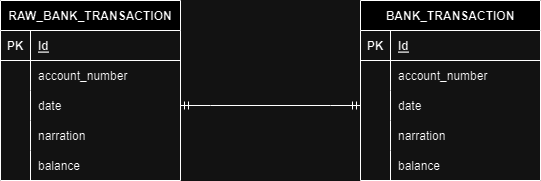

The diagram above was exported from draw.io. Its source (the exported page's mxGraphModel, read from the mxfile embedded in the PNG):
<mxGraphModel dx="1472" dy="1100" grid="1" gridSize="10" guides="1" tooltips="1" connect="1" arrows="1" fold="1" page="1" pageScale="1" pageWidth="826" pageHeight="1169" background="none" math="0" shadow="0">
  <root>
    <mxCell id="0" />
    <mxCell id="1" parent="0" />
    <mxCell id="4Be_73_nnf3DFjhtT7f4-114" value="RAW_BANK_TRANSACTION" style="shape=table;startSize=30;container=1;collapsible=1;childLayout=tableLayout;fixedRows=1;rowLines=0;fontStyle=1;align=center;resizeLast=1;" parent="1" vertex="1">
      <mxGeometry x="120" y="380" width="180" height="180" as="geometry" />
    </mxCell>
    <mxCell id="4Be_73_nnf3DFjhtT7f4-115" value="" style="shape=tableRow;horizontal=0;startSize=0;swimlaneHead=0;swimlaneBody=0;fillColor=none;collapsible=0;dropTarget=0;points=[[0,0.5],[1,0.5]];portConstraint=eastwest;top=0;left=0;right=0;bottom=1;" parent="4Be_73_nnf3DFjhtT7f4-114" vertex="1">
      <mxGeometry y="30" width="180" height="30" as="geometry" />
    </mxCell>
    <mxCell id="4Be_73_nnf3DFjhtT7f4-116" value="PK" style="shape=partialRectangle;connectable=0;fillColor=none;top=0;left=0;bottom=0;right=0;fontStyle=1;overflow=hidden;" parent="4Be_73_nnf3DFjhtT7f4-115" vertex="1">
      <mxGeometry width="30" height="30" as="geometry">
        <mxRectangle width="30" height="30" as="alternateBounds" />
      </mxGeometry>
    </mxCell>
    <mxCell id="4Be_73_nnf3DFjhtT7f4-117" value="Id" style="shape=partialRectangle;connectable=0;fillColor=none;top=0;left=0;bottom=0;right=0;align=left;spacingLeft=6;fontStyle=5;overflow=hidden;" parent="4Be_73_nnf3DFjhtT7f4-115" vertex="1">
      <mxGeometry x="30" width="150" height="30" as="geometry">
        <mxRectangle width="150" height="30" as="alternateBounds" />
      </mxGeometry>
    </mxCell>
    <mxCell id="4Be_73_nnf3DFjhtT7f4-118" value="" style="shape=tableRow;horizontal=0;startSize=0;swimlaneHead=0;swimlaneBody=0;fillColor=none;collapsible=0;dropTarget=0;points=[[0,0.5],[1,0.5]];portConstraint=eastwest;top=0;left=0;right=0;bottom=0;" parent="4Be_73_nnf3DFjhtT7f4-114" vertex="1">
      <mxGeometry y="60" width="180" height="30" as="geometry" />
    </mxCell>
    <mxCell id="4Be_73_nnf3DFjhtT7f4-119" value="" style="shape=partialRectangle;connectable=0;fillColor=none;top=0;left=0;bottom=0;right=0;editable=1;overflow=hidden;" parent="4Be_73_nnf3DFjhtT7f4-118" vertex="1">
      <mxGeometry width="30" height="30" as="geometry">
        <mxRectangle width="30" height="30" as="alternateBounds" />
      </mxGeometry>
    </mxCell>
    <mxCell id="4Be_73_nnf3DFjhtT7f4-120" value="account_number" style="shape=partialRectangle;connectable=0;fillColor=none;top=0;left=0;bottom=0;right=0;align=left;spacingLeft=6;overflow=hidden;fontStyle=0" parent="4Be_73_nnf3DFjhtT7f4-118" vertex="1">
      <mxGeometry x="30" width="150" height="30" as="geometry">
        <mxRectangle width="150" height="30" as="alternateBounds" />
      </mxGeometry>
    </mxCell>
    <mxCell id="4Be_73_nnf3DFjhtT7f4-121" value="" style="shape=tableRow;horizontal=0;startSize=0;swimlaneHead=0;swimlaneBody=0;fillColor=none;collapsible=0;dropTarget=0;points=[[0,0.5],[1,0.5]];portConstraint=eastwest;top=0;left=0;right=0;bottom=0;" parent="4Be_73_nnf3DFjhtT7f4-114" vertex="1">
      <mxGeometry y="90" width="180" height="30" as="geometry" />
    </mxCell>
    <mxCell id="4Be_73_nnf3DFjhtT7f4-122" value="" style="shape=partialRectangle;connectable=0;fillColor=none;top=0;left=0;bottom=0;right=0;editable=1;overflow=hidden;" parent="4Be_73_nnf3DFjhtT7f4-121" vertex="1">
      <mxGeometry width="30" height="30" as="geometry">
        <mxRectangle width="30" height="30" as="alternateBounds" />
      </mxGeometry>
    </mxCell>
    <mxCell id="4Be_73_nnf3DFjhtT7f4-123" value="date" style="shape=partialRectangle;connectable=0;fillColor=none;top=0;left=0;bottom=0;right=0;align=left;spacingLeft=6;overflow=hidden;" parent="4Be_73_nnf3DFjhtT7f4-121" vertex="1">
      <mxGeometry x="30" width="150" height="30" as="geometry">
        <mxRectangle width="150" height="30" as="alternateBounds" />
      </mxGeometry>
    </mxCell>
    <mxCell id="4Be_73_nnf3DFjhtT7f4-124" value="" style="shape=tableRow;horizontal=0;startSize=0;swimlaneHead=0;swimlaneBody=0;fillColor=none;collapsible=0;dropTarget=0;points=[[0,0.5],[1,0.5]];portConstraint=eastwest;top=0;left=0;right=0;bottom=0;" parent="4Be_73_nnf3DFjhtT7f4-114" vertex="1">
      <mxGeometry y="120" width="180" height="30" as="geometry" />
    </mxCell>
    <mxCell id="4Be_73_nnf3DFjhtT7f4-125" value="" style="shape=partialRectangle;connectable=0;fillColor=none;top=0;left=0;bottom=0;right=0;editable=1;overflow=hidden;" parent="4Be_73_nnf3DFjhtT7f4-124" vertex="1">
      <mxGeometry width="30" height="30" as="geometry">
        <mxRectangle width="30" height="30" as="alternateBounds" />
      </mxGeometry>
    </mxCell>
    <mxCell id="4Be_73_nnf3DFjhtT7f4-126" value="narration" style="shape=partialRectangle;connectable=0;fillColor=none;top=0;left=0;bottom=0;right=0;align=left;spacingLeft=6;overflow=hidden;" parent="4Be_73_nnf3DFjhtT7f4-124" vertex="1">
      <mxGeometry x="30" width="150" height="30" as="geometry">
        <mxRectangle width="150" height="30" as="alternateBounds" />
      </mxGeometry>
    </mxCell>
    <mxCell id="462NqocdXac_iYSddGIJ-13" value="" style="shape=tableRow;horizontal=0;startSize=0;swimlaneHead=0;swimlaneBody=0;fillColor=none;collapsible=0;dropTarget=0;points=[[0,0.5],[1,0.5]];portConstraint=eastwest;top=0;left=0;right=0;bottom=0;" vertex="1" parent="4Be_73_nnf3DFjhtT7f4-114">
      <mxGeometry y="150" width="180" height="30" as="geometry" />
    </mxCell>
    <mxCell id="462NqocdXac_iYSddGIJ-14" value="" style="shape=partialRectangle;connectable=0;fillColor=none;top=0;left=0;bottom=0;right=0;editable=1;overflow=hidden;" vertex="1" parent="462NqocdXac_iYSddGIJ-13">
      <mxGeometry width="30" height="30" as="geometry">
        <mxRectangle width="30" height="30" as="alternateBounds" />
      </mxGeometry>
    </mxCell>
    <mxCell id="462NqocdXac_iYSddGIJ-15" value="balance" style="shape=partialRectangle;connectable=0;fillColor=none;top=0;left=0;bottom=0;right=0;align=left;spacingLeft=6;overflow=hidden;" vertex="1" parent="462NqocdXac_iYSddGIJ-13">
      <mxGeometry x="30" width="150" height="30" as="geometry">
        <mxRectangle width="150" height="30" as="alternateBounds" />
      </mxGeometry>
    </mxCell>
    <mxCell id="462NqocdXac_iYSddGIJ-16" value="BANK_TRANSACTION" style="shape=table;startSize=30;container=1;collapsible=1;childLayout=tableLayout;fixedRows=1;rowLines=0;fontStyle=1;align=center;resizeLast=1;" vertex="1" parent="1">
      <mxGeometry x="480" y="380" width="180" height="180" as="geometry" />
    </mxCell>
    <mxCell id="462NqocdXac_iYSddGIJ-17" value="" style="shape=tableRow;horizontal=0;startSize=0;swimlaneHead=0;swimlaneBody=0;fillColor=none;collapsible=0;dropTarget=0;points=[[0,0.5],[1,0.5]];portConstraint=eastwest;top=0;left=0;right=0;bottom=1;" vertex="1" parent="462NqocdXac_iYSddGIJ-16">
      <mxGeometry y="30" width="180" height="30" as="geometry" />
    </mxCell>
    <mxCell id="462NqocdXac_iYSddGIJ-18" value="PK" style="shape=partialRectangle;connectable=0;fillColor=none;top=0;left=0;bottom=0;right=0;fontStyle=1;overflow=hidden;" vertex="1" parent="462NqocdXac_iYSddGIJ-17">
      <mxGeometry width="30" height="30" as="geometry">
        <mxRectangle width="30" height="30" as="alternateBounds" />
      </mxGeometry>
    </mxCell>
    <mxCell id="462NqocdXac_iYSddGIJ-19" value="Id" style="shape=partialRectangle;connectable=0;fillColor=none;top=0;left=0;bottom=0;right=0;align=left;spacingLeft=6;fontStyle=5;overflow=hidden;" vertex="1" parent="462NqocdXac_iYSddGIJ-17">
      <mxGeometry x="30" width="150" height="30" as="geometry">
        <mxRectangle width="150" height="30" as="alternateBounds" />
      </mxGeometry>
    </mxCell>
    <mxCell id="462NqocdXac_iYSddGIJ-20" value="" style="shape=tableRow;horizontal=0;startSize=0;swimlaneHead=0;swimlaneBody=0;fillColor=none;collapsible=0;dropTarget=0;points=[[0,0.5],[1,0.5]];portConstraint=eastwest;top=0;left=0;right=0;bottom=0;" vertex="1" parent="462NqocdXac_iYSddGIJ-16">
      <mxGeometry y="60" width="180" height="30" as="geometry" />
    </mxCell>
    <mxCell id="462NqocdXac_iYSddGIJ-21" value="" style="shape=partialRectangle;connectable=0;fillColor=none;top=0;left=0;bottom=0;right=0;editable=1;overflow=hidden;" vertex="1" parent="462NqocdXac_iYSddGIJ-20">
      <mxGeometry width="30" height="30" as="geometry">
        <mxRectangle width="30" height="30" as="alternateBounds" />
      </mxGeometry>
    </mxCell>
    <mxCell id="462NqocdXac_iYSddGIJ-22" value="account_number" style="shape=partialRectangle;connectable=0;fillColor=none;top=0;left=0;bottom=0;right=0;align=left;spacingLeft=6;overflow=hidden;fontStyle=0" vertex="1" parent="462NqocdXac_iYSddGIJ-20">
      <mxGeometry x="30" width="150" height="30" as="geometry">
        <mxRectangle width="150" height="30" as="alternateBounds" />
      </mxGeometry>
    </mxCell>
    <mxCell id="462NqocdXac_iYSddGIJ-23" value="" style="shape=tableRow;horizontal=0;startSize=0;swimlaneHead=0;swimlaneBody=0;fillColor=none;collapsible=0;dropTarget=0;points=[[0,0.5],[1,0.5]];portConstraint=eastwest;top=0;left=0;right=0;bottom=0;" vertex="1" parent="462NqocdXac_iYSddGIJ-16">
      <mxGeometry y="90" width="180" height="30" as="geometry" />
    </mxCell>
    <mxCell id="462NqocdXac_iYSddGIJ-24" value="" style="shape=partialRectangle;connectable=0;fillColor=none;top=0;left=0;bottom=0;right=0;editable=1;overflow=hidden;" vertex="1" parent="462NqocdXac_iYSddGIJ-23">
      <mxGeometry width="30" height="30" as="geometry">
        <mxRectangle width="30" height="30" as="alternateBounds" />
      </mxGeometry>
    </mxCell>
    <mxCell id="462NqocdXac_iYSddGIJ-25" value="date" style="shape=partialRectangle;connectable=0;fillColor=none;top=0;left=0;bottom=0;right=0;align=left;spacingLeft=6;overflow=hidden;" vertex="1" parent="462NqocdXac_iYSddGIJ-23">
      <mxGeometry x="30" width="150" height="30" as="geometry">
        <mxRectangle width="150" height="30" as="alternateBounds" />
      </mxGeometry>
    </mxCell>
    <mxCell id="462NqocdXac_iYSddGIJ-26" value="" style="shape=tableRow;horizontal=0;startSize=0;swimlaneHead=0;swimlaneBody=0;fillColor=none;collapsible=0;dropTarget=0;points=[[0,0.5],[1,0.5]];portConstraint=eastwest;top=0;left=0;right=0;bottom=0;" vertex="1" parent="462NqocdXac_iYSddGIJ-16">
      <mxGeometry y="120" width="180" height="30" as="geometry" />
    </mxCell>
    <mxCell id="462NqocdXac_iYSddGIJ-27" value="" style="shape=partialRectangle;connectable=0;fillColor=none;top=0;left=0;bottom=0;right=0;editable=1;overflow=hidden;" vertex="1" parent="462NqocdXac_iYSddGIJ-26">
      <mxGeometry width="30" height="30" as="geometry">
        <mxRectangle width="30" height="30" as="alternateBounds" />
      </mxGeometry>
    </mxCell>
    <mxCell id="462NqocdXac_iYSddGIJ-28" value="narration" style="shape=partialRectangle;connectable=0;fillColor=none;top=0;left=0;bottom=0;right=0;align=left;spacingLeft=6;overflow=hidden;" vertex="1" parent="462NqocdXac_iYSddGIJ-26">
      <mxGeometry x="30" width="150" height="30" as="geometry">
        <mxRectangle width="150" height="30" as="alternateBounds" />
      </mxGeometry>
    </mxCell>
    <mxCell id="462NqocdXac_iYSddGIJ-29" value="" style="shape=tableRow;horizontal=0;startSize=0;swimlaneHead=0;swimlaneBody=0;fillColor=none;collapsible=0;dropTarget=0;points=[[0,0.5],[1,0.5]];portConstraint=eastwest;top=0;left=0;right=0;bottom=0;" vertex="1" parent="462NqocdXac_iYSddGIJ-16">
      <mxGeometry y="150" width="180" height="30" as="geometry" />
    </mxCell>
    <mxCell id="462NqocdXac_iYSddGIJ-30" value="" style="shape=partialRectangle;connectable=0;fillColor=none;top=0;left=0;bottom=0;right=0;editable=1;overflow=hidden;" vertex="1" parent="462NqocdXac_iYSddGIJ-29">
      <mxGeometry width="30" height="30" as="geometry">
        <mxRectangle width="30" height="30" as="alternateBounds" />
      </mxGeometry>
    </mxCell>
    <mxCell id="462NqocdXac_iYSddGIJ-31" value="balance" style="shape=partialRectangle;connectable=0;fillColor=none;top=0;left=0;bottom=0;right=0;align=left;spacingLeft=6;overflow=hidden;" vertex="1" parent="462NqocdXac_iYSddGIJ-29">
      <mxGeometry x="30" width="150" height="30" as="geometry">
        <mxRectangle width="150" height="30" as="alternateBounds" />
      </mxGeometry>
    </mxCell>
    <mxCell id="462NqocdXac_iYSddGIJ-32" value="" style="edgeStyle=entityRelationEdgeStyle;fontSize=12;html=1;endArrow=ERmandOne;startArrow=ERmandOne;rounded=0;entryX=0;entryY=0.5;entryDx=0;entryDy=0;exitX=1;exitY=0.5;exitDx=0;exitDy=0;" edge="1" parent="1" source="4Be_73_nnf3DFjhtT7f4-121" target="462NqocdXac_iYSddGIJ-23">
      <mxGeometry width="100" height="100" relative="1" as="geometry">
        <mxPoint x="360" y="550" as="sourcePoint" />
        <mxPoint x="460" y="450" as="targetPoint" />
      </mxGeometry>
    </mxCell>
  </root>
</mxGraphModel>